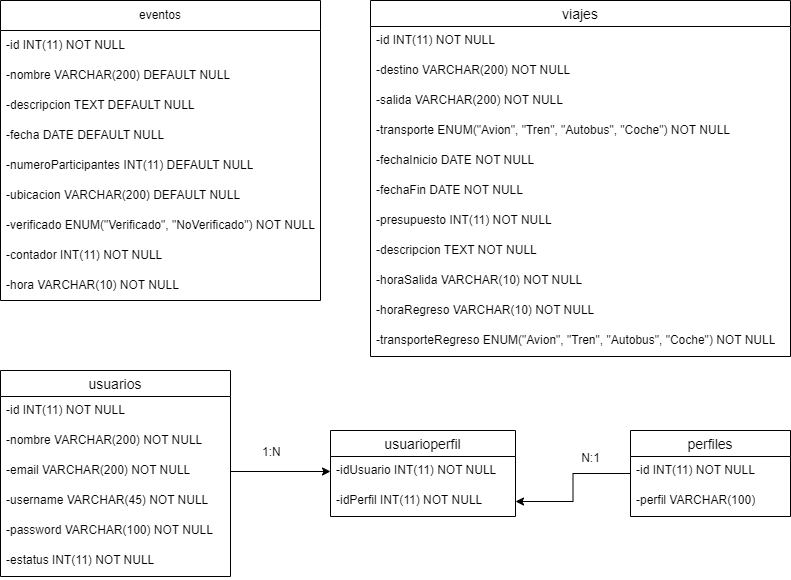

The diagram above was exported from draw.io. Its source (the exported page's mxGraphModel, read from the mxfile embedded in the PNG):
<mxGraphModel dx="1018" dy="488" grid="1" gridSize="10" guides="1" tooltips="1" connect="1" arrows="1" fold="1" page="1" pageScale="1" pageWidth="850" pageHeight="1100" math="0" shadow="0" extFonts="Permanent Marker^https://fonts.googleapis.com/css?family=Permanent+Marker">
  <root>
    <mxCell id="0" />
    <mxCell id="1" parent="0" />
    <object label="eventos" id="0ogSNBZFwk1KzUtqzgqs-1">
      <mxCell style="swimlane;fontStyle=0;childLayout=stackLayout;horizontal=1;startSize=30;horizontalStack=0;resizeParent=1;resizeParentMax=0;resizeLast=0;collapsible=1;marginBottom=0;whiteSpace=wrap;html=1;" vertex="1" parent="1">
        <mxGeometry x="40" y="20" width="320" height="300" as="geometry">
          <mxRectangle x="320" y="160" width="80" height="30" as="alternateBounds" />
        </mxGeometry>
      </mxCell>
    </object>
    <mxCell id="0ogSNBZFwk1KzUtqzgqs-2" value="-id INT(11) NOT NULL" style="text;strokeColor=none;fillColor=none;align=left;verticalAlign=middle;spacingLeft=4;spacingRight=4;overflow=hidden;points=[[0,0.5],[1,0.5]];portConstraint=eastwest;rotatable=0;whiteSpace=wrap;html=1;" vertex="1" parent="0ogSNBZFwk1KzUtqzgqs-1">
      <mxGeometry y="30" width="320" height="30" as="geometry" />
    </mxCell>
    <mxCell id="0ogSNBZFwk1KzUtqzgqs-3" value="-nombre VARCHAR(200) DEFAULT NULL" style="text;strokeColor=none;fillColor=none;align=left;verticalAlign=middle;spacingLeft=4;spacingRight=4;overflow=hidden;points=[[0,0.5],[1,0.5]];portConstraint=eastwest;rotatable=0;whiteSpace=wrap;html=1;" vertex="1" parent="0ogSNBZFwk1KzUtqzgqs-1">
      <mxGeometry y="60" width="320" height="30" as="geometry" />
    </mxCell>
    <mxCell id="0ogSNBZFwk1KzUtqzgqs-4" value="-descripcion TEXT DEFAULT NULL" style="text;strokeColor=none;fillColor=none;align=left;verticalAlign=middle;spacingLeft=4;spacingRight=4;overflow=hidden;points=[[0,0.5],[1,0.5]];portConstraint=eastwest;rotatable=0;whiteSpace=wrap;html=1;" vertex="1" parent="0ogSNBZFwk1KzUtqzgqs-1">
      <mxGeometry y="90" width="320" height="30" as="geometry" />
    </mxCell>
    <mxCell id="0ogSNBZFwk1KzUtqzgqs-5" value="-fecha DATE DEFAULT NULL" style="text;strokeColor=none;fillColor=none;align=left;verticalAlign=middle;spacingLeft=4;spacingRight=4;overflow=hidden;points=[[0,0.5],[1,0.5]];portConstraint=eastwest;rotatable=0;whiteSpace=wrap;html=1;" vertex="1" parent="0ogSNBZFwk1KzUtqzgqs-1">
      <mxGeometry y="120" width="320" height="30" as="geometry" />
    </mxCell>
    <mxCell id="0ogSNBZFwk1KzUtqzgqs-6" value="-numeroParticipantes INT(11) DEFAULT NULL" style="text;strokeColor=none;fillColor=none;align=left;verticalAlign=middle;spacingLeft=4;spacingRight=4;overflow=hidden;points=[[0,0.5],[1,0.5]];portConstraint=eastwest;rotatable=0;whiteSpace=wrap;html=1;" vertex="1" parent="0ogSNBZFwk1KzUtqzgqs-1">
      <mxGeometry y="150" width="320" height="30" as="geometry" />
    </mxCell>
    <mxCell id="0ogSNBZFwk1KzUtqzgqs-7" value="-ubicacion VARCHAR(200) DEFAULT NULL" style="text;strokeColor=none;fillColor=none;align=left;verticalAlign=middle;spacingLeft=4;spacingRight=4;overflow=hidden;points=[[0,0.5],[1,0.5]];portConstraint=eastwest;rotatable=0;whiteSpace=wrap;html=1;" vertex="1" parent="0ogSNBZFwk1KzUtqzgqs-1">
      <mxGeometry y="180" width="320" height="30" as="geometry" />
    </mxCell>
    <mxCell id="0ogSNBZFwk1KzUtqzgqs-8" value="-verificado ENUM(&quot;Verificado&quot;, &quot;NoVerificado&quot;) NOT NULL" style="text;strokeColor=none;fillColor=none;align=left;verticalAlign=middle;spacingLeft=4;spacingRight=4;overflow=hidden;points=[[0,0.5],[1,0.5]];portConstraint=eastwest;rotatable=0;whiteSpace=wrap;html=1;" vertex="1" parent="0ogSNBZFwk1KzUtqzgqs-1">
      <mxGeometry y="210" width="320" height="30" as="geometry" />
    </mxCell>
    <mxCell id="0ogSNBZFwk1KzUtqzgqs-9" value="-contador INT(11) NOT NULL" style="text;strokeColor=none;fillColor=none;align=left;verticalAlign=middle;spacingLeft=4;spacingRight=4;overflow=hidden;points=[[0,0.5],[1,0.5]];portConstraint=eastwest;rotatable=0;whiteSpace=wrap;html=1;" vertex="1" parent="0ogSNBZFwk1KzUtqzgqs-1">
      <mxGeometry y="240" width="320" height="30" as="geometry" />
    </mxCell>
    <mxCell id="0ogSNBZFwk1KzUtqzgqs-10" value="-hora VARCHAR(10) NOT NULL" style="text;strokeColor=none;fillColor=none;align=left;verticalAlign=middle;spacingLeft=4;spacingRight=4;overflow=hidden;points=[[0,0.5],[1,0.5]];portConstraint=eastwest;rotatable=0;whiteSpace=wrap;html=1;" vertex="1" parent="0ogSNBZFwk1KzUtqzgqs-1">
      <mxGeometry y="270" width="320" height="30" as="geometry" />
    </mxCell>
    <mxCell id="0ogSNBZFwk1KzUtqzgqs-11" value="viajes" style="swimlane;fontStyle=0;childLayout=stackLayout;horizontal=1;startSize=26;horizontalStack=0;resizeParent=1;resizeParentMax=0;resizeLast=0;collapsible=1;marginBottom=0;align=center;fontSize=14;" vertex="1" parent="1">
      <mxGeometry x="410" y="20" width="420" height="356" as="geometry" />
    </mxCell>
    <mxCell id="0ogSNBZFwk1KzUtqzgqs-12" value="-id INT(11) NOT NULL" style="text;strokeColor=none;fillColor=none;spacingLeft=4;spacingRight=4;overflow=hidden;rotatable=0;points=[[0,0.5],[1,0.5]];portConstraint=eastwest;fontSize=12;whiteSpace=wrap;html=1;" vertex="1" parent="0ogSNBZFwk1KzUtqzgqs-11">
      <mxGeometry y="26" width="420" height="30" as="geometry" />
    </mxCell>
    <mxCell id="0ogSNBZFwk1KzUtqzgqs-13" value="-destino VARCHAR(200) NOT NULL" style="text;strokeColor=none;fillColor=none;spacingLeft=4;spacingRight=4;overflow=hidden;rotatable=0;points=[[0,0.5],[1,0.5]];portConstraint=eastwest;fontSize=12;whiteSpace=wrap;html=1;" vertex="1" parent="0ogSNBZFwk1KzUtqzgqs-11">
      <mxGeometry y="56" width="420" height="30" as="geometry" />
    </mxCell>
    <mxCell id="0ogSNBZFwk1KzUtqzgqs-14" value="-salida VARCHAR(200) NOT NULL" style="text;strokeColor=none;fillColor=none;spacingLeft=4;spacingRight=4;overflow=hidden;rotatable=0;points=[[0,0.5],[1,0.5]];portConstraint=eastwest;fontSize=12;whiteSpace=wrap;html=1;" vertex="1" parent="0ogSNBZFwk1KzUtqzgqs-11">
      <mxGeometry y="86" width="420" height="30" as="geometry" />
    </mxCell>
    <mxCell id="0ogSNBZFwk1KzUtqzgqs-15" value="-transporte ENUM(&quot;Avion&quot;, &quot;Tren&quot;, &quot;Autobus&quot;, &quot;Coche&quot;) NOT NULL" style="text;strokeColor=none;fillColor=none;spacingLeft=4;spacingRight=4;overflow=hidden;rotatable=0;points=[[0,0.5],[1,0.5]];portConstraint=eastwest;fontSize=12;whiteSpace=wrap;html=1;" vertex="1" parent="0ogSNBZFwk1KzUtqzgqs-11">
      <mxGeometry y="116" width="420" height="30" as="geometry" />
    </mxCell>
    <mxCell id="0ogSNBZFwk1KzUtqzgqs-16" value="-fechaInicio DATE NOT NULL" style="text;strokeColor=none;fillColor=none;spacingLeft=4;spacingRight=4;overflow=hidden;rotatable=0;points=[[0,0.5],[1,0.5]];portConstraint=eastwest;fontSize=12;whiteSpace=wrap;html=1;" vertex="1" parent="0ogSNBZFwk1KzUtqzgqs-11">
      <mxGeometry y="146" width="420" height="30" as="geometry" />
    </mxCell>
    <mxCell id="0ogSNBZFwk1KzUtqzgqs-17" value="-fechaFin DATE NOT NULL" style="text;strokeColor=none;fillColor=none;spacingLeft=4;spacingRight=4;overflow=hidden;rotatable=0;points=[[0,0.5],[1,0.5]];portConstraint=eastwest;fontSize=12;whiteSpace=wrap;html=1;" vertex="1" parent="0ogSNBZFwk1KzUtqzgqs-11">
      <mxGeometry y="176" width="420" height="30" as="geometry" />
    </mxCell>
    <mxCell id="0ogSNBZFwk1KzUtqzgqs-18" value="-presupuesto INT(11) NOT NULL" style="text;strokeColor=none;fillColor=none;spacingLeft=4;spacingRight=4;overflow=hidden;rotatable=0;points=[[0,0.5],[1,0.5]];portConstraint=eastwest;fontSize=12;whiteSpace=wrap;html=1;" vertex="1" parent="0ogSNBZFwk1KzUtqzgqs-11">
      <mxGeometry y="206" width="420" height="30" as="geometry" />
    </mxCell>
    <mxCell id="0ogSNBZFwk1KzUtqzgqs-19" value="-descripcion TEXT NOT NULL" style="text;strokeColor=none;fillColor=none;spacingLeft=4;spacingRight=4;overflow=hidden;rotatable=0;points=[[0,0.5],[1,0.5]];portConstraint=eastwest;fontSize=12;whiteSpace=wrap;html=1;" vertex="1" parent="0ogSNBZFwk1KzUtqzgqs-11">
      <mxGeometry y="236" width="420" height="30" as="geometry" />
    </mxCell>
    <mxCell id="0ogSNBZFwk1KzUtqzgqs-20" value="-horaSalida VARCHAR(10) NOT NULL" style="text;strokeColor=none;fillColor=none;spacingLeft=4;spacingRight=4;overflow=hidden;rotatable=0;points=[[0,0.5],[1,0.5]];portConstraint=eastwest;fontSize=12;whiteSpace=wrap;html=1;" vertex="1" parent="0ogSNBZFwk1KzUtqzgqs-11">
      <mxGeometry y="266" width="420" height="30" as="geometry" />
    </mxCell>
    <mxCell id="0ogSNBZFwk1KzUtqzgqs-21" value="-horaRegreso VARCHAR(10) NOT NULL" style="text;strokeColor=none;fillColor=none;spacingLeft=4;spacingRight=4;overflow=hidden;rotatable=0;points=[[0,0.5],[1,0.5]];portConstraint=eastwest;fontSize=12;whiteSpace=wrap;html=1;" vertex="1" parent="0ogSNBZFwk1KzUtqzgqs-11">
      <mxGeometry y="296" width="420" height="30" as="geometry" />
    </mxCell>
    <mxCell id="0ogSNBZFwk1KzUtqzgqs-22" value="-transporteRegreso ENUM(&quot;Avion&quot;, &quot;Tren&quot;, &quot;Autobus&quot;, &quot;Coche&quot;) NOT NULL" style="text;strokeColor=none;fillColor=none;spacingLeft=4;spacingRight=4;overflow=hidden;rotatable=0;points=[[0,0.5],[1,0.5]];portConstraint=eastwest;fontSize=12;whiteSpace=wrap;html=1;" vertex="1" parent="0ogSNBZFwk1KzUtqzgqs-11">
      <mxGeometry y="326" width="420" height="30" as="geometry" />
    </mxCell>
    <mxCell id="0ogSNBZFwk1KzUtqzgqs-24" value="usuarios" style="swimlane;fontStyle=0;childLayout=stackLayout;horizontal=1;startSize=26;horizontalStack=0;resizeParent=1;resizeParentMax=0;resizeLast=0;collapsible=1;marginBottom=0;align=center;fontSize=14;" vertex="1" parent="1">
      <mxGeometry x="40" y="390" width="230" height="206" as="geometry" />
    </mxCell>
    <mxCell id="0ogSNBZFwk1KzUtqzgqs-25" value="-id INT(11) NOT NULL" style="text;strokeColor=none;fillColor=none;spacingLeft=4;spacingRight=4;overflow=hidden;rotatable=0;points=[[0,0.5],[1,0.5]];portConstraint=eastwest;fontSize=12;whiteSpace=wrap;html=1;" vertex="1" parent="0ogSNBZFwk1KzUtqzgqs-24">
      <mxGeometry y="26" width="230" height="30" as="geometry" />
    </mxCell>
    <mxCell id="0ogSNBZFwk1KzUtqzgqs-26" value="-nombre VARCHAR(200) NOT NULL" style="text;strokeColor=none;fillColor=none;spacingLeft=4;spacingRight=4;overflow=hidden;rotatable=0;points=[[0,0.5],[1,0.5]];portConstraint=eastwest;fontSize=12;whiteSpace=wrap;html=1;" vertex="1" parent="0ogSNBZFwk1KzUtqzgqs-24">
      <mxGeometry y="56" width="230" height="30" as="geometry" />
    </mxCell>
    <mxCell id="0ogSNBZFwk1KzUtqzgqs-27" value="-email VARCHAR(200) NOT NULL" style="text;strokeColor=none;fillColor=none;spacingLeft=4;spacingRight=4;overflow=hidden;rotatable=0;points=[[0,0.5],[1,0.5]];portConstraint=eastwest;fontSize=12;whiteSpace=wrap;html=1;" vertex="1" parent="0ogSNBZFwk1KzUtqzgqs-24">
      <mxGeometry y="86" width="230" height="30" as="geometry" />
    </mxCell>
    <mxCell id="0ogSNBZFwk1KzUtqzgqs-36" value="-username VARCHAR(45) NOT NULL" style="text;strokeColor=none;fillColor=none;spacingLeft=4;spacingRight=4;overflow=hidden;rotatable=0;points=[[0,0.5],[1,0.5]];portConstraint=eastwest;fontSize=12;whiteSpace=wrap;html=1;" vertex="1" parent="0ogSNBZFwk1KzUtqzgqs-24">
      <mxGeometry y="116" width="230" height="30" as="geometry" />
    </mxCell>
    <mxCell id="0ogSNBZFwk1KzUtqzgqs-37" value="-password VARCHAR(100) NOT NULL" style="text;strokeColor=none;fillColor=none;spacingLeft=4;spacingRight=4;overflow=hidden;rotatable=0;points=[[0,0.5],[1,0.5]];portConstraint=eastwest;fontSize=12;whiteSpace=wrap;html=1;" vertex="1" parent="0ogSNBZFwk1KzUtqzgqs-24">
      <mxGeometry y="146" width="230" height="30" as="geometry" />
    </mxCell>
    <mxCell id="0ogSNBZFwk1KzUtqzgqs-38" value="-estatus INT(11) NOT NULL" style="text;strokeColor=none;fillColor=none;spacingLeft=4;spacingRight=4;overflow=hidden;rotatable=0;points=[[0,0.5],[1,0.5]];portConstraint=eastwest;fontSize=12;whiteSpace=wrap;html=1;" vertex="1" parent="0ogSNBZFwk1KzUtqzgqs-24">
      <mxGeometry y="176" width="230" height="30" as="geometry" />
    </mxCell>
    <mxCell id="0ogSNBZFwk1KzUtqzgqs-28" value="usuarioperfil" style="swimlane;fontStyle=0;childLayout=stackLayout;horizontal=1;startSize=26;horizontalStack=0;resizeParent=1;resizeParentMax=0;resizeLast=0;collapsible=1;marginBottom=0;align=center;fontSize=14;" vertex="1" parent="1">
      <mxGeometry x="370" y="450" width="185" height="86" as="geometry" />
    </mxCell>
    <mxCell id="0ogSNBZFwk1KzUtqzgqs-29" value="-idUsuario INT(11) NOT NULL" style="text;strokeColor=none;fillColor=none;spacingLeft=4;spacingRight=4;overflow=hidden;rotatable=0;points=[[0,0.5],[1,0.5]];portConstraint=eastwest;fontSize=12;whiteSpace=wrap;html=1;" vertex="1" parent="0ogSNBZFwk1KzUtqzgqs-28">
      <mxGeometry y="26" width="185" height="30" as="geometry" />
    </mxCell>
    <mxCell id="0ogSNBZFwk1KzUtqzgqs-30" value="-idPerfil INT(11) NOT NULL" style="text;strokeColor=none;fillColor=none;spacingLeft=4;spacingRight=4;overflow=hidden;rotatable=0;points=[[0,0.5],[1,0.5]];portConstraint=eastwest;fontSize=12;whiteSpace=wrap;html=1;" vertex="1" parent="0ogSNBZFwk1KzUtqzgqs-28">
      <mxGeometry y="56" width="185" height="30" as="geometry" />
    </mxCell>
    <mxCell id="0ogSNBZFwk1KzUtqzgqs-55" style="edgeStyle=orthogonalEdgeStyle;rounded=0;orthogonalLoop=1;jettySize=auto;html=1;entryX=1;entryY=0.5;entryDx=0;entryDy=0;" edge="1" parent="1" source="0ogSNBZFwk1KzUtqzgqs-32" target="0ogSNBZFwk1KzUtqzgqs-30">
      <mxGeometry relative="1" as="geometry" />
    </mxCell>
    <mxCell id="0ogSNBZFwk1KzUtqzgqs-32" value="perfiles" style="swimlane;fontStyle=0;childLayout=stackLayout;horizontal=1;startSize=26;horizontalStack=0;resizeParent=1;resizeParentMax=0;resizeLast=0;collapsible=1;marginBottom=0;align=center;fontSize=14;" vertex="1" parent="1">
      <mxGeometry x="670" y="450" width="160" height="86" as="geometry" />
    </mxCell>
    <mxCell id="0ogSNBZFwk1KzUtqzgqs-33" value="-id INT(11) NOT NULL" style="text;strokeColor=none;fillColor=none;spacingLeft=4;spacingRight=4;overflow=hidden;rotatable=0;points=[[0,0.5],[1,0.5]];portConstraint=eastwest;fontSize=12;whiteSpace=wrap;html=1;" vertex="1" parent="0ogSNBZFwk1KzUtqzgqs-32">
      <mxGeometry y="26" width="160" height="30" as="geometry" />
    </mxCell>
    <mxCell id="0ogSNBZFwk1KzUtqzgqs-34" value="-perfil VARCHAR(100)" style="text;strokeColor=none;fillColor=none;spacingLeft=4;spacingRight=4;overflow=hidden;rotatable=0;points=[[0,0.5],[1,0.5]];portConstraint=eastwest;fontSize=12;whiteSpace=wrap;html=1;" vertex="1" parent="0ogSNBZFwk1KzUtqzgqs-32">
      <mxGeometry y="56" width="160" height="30" as="geometry" />
    </mxCell>
    <mxCell id="0ogSNBZFwk1KzUtqzgqs-45" value="1:N" style="text;html=1;whiteSpace=wrap;overflow=hidden;rounded=0;" vertex="1" parent="1">
      <mxGeometry x="300" y="458" width="50" height="40" as="geometry" />
    </mxCell>
    <mxCell id="0ogSNBZFwk1KzUtqzgqs-52" style="edgeStyle=orthogonalEdgeStyle;rounded=0;orthogonalLoop=1;jettySize=auto;html=1;" edge="1" parent="1" source="0ogSNBZFwk1KzUtqzgqs-27" target="0ogSNBZFwk1KzUtqzgqs-29">
      <mxGeometry relative="1" as="geometry" />
    </mxCell>
    <mxCell id="0ogSNBZFwk1KzUtqzgqs-56" value="N:1" style="text;html=1;align=center;verticalAlign=middle;resizable=0;points=[];autosize=1;strokeColor=none;fillColor=none;" vertex="1" parent="1">
      <mxGeometry x="610" y="463" width="40" height="30" as="geometry" />
    </mxCell>
  </root>
</mxGraphModel>